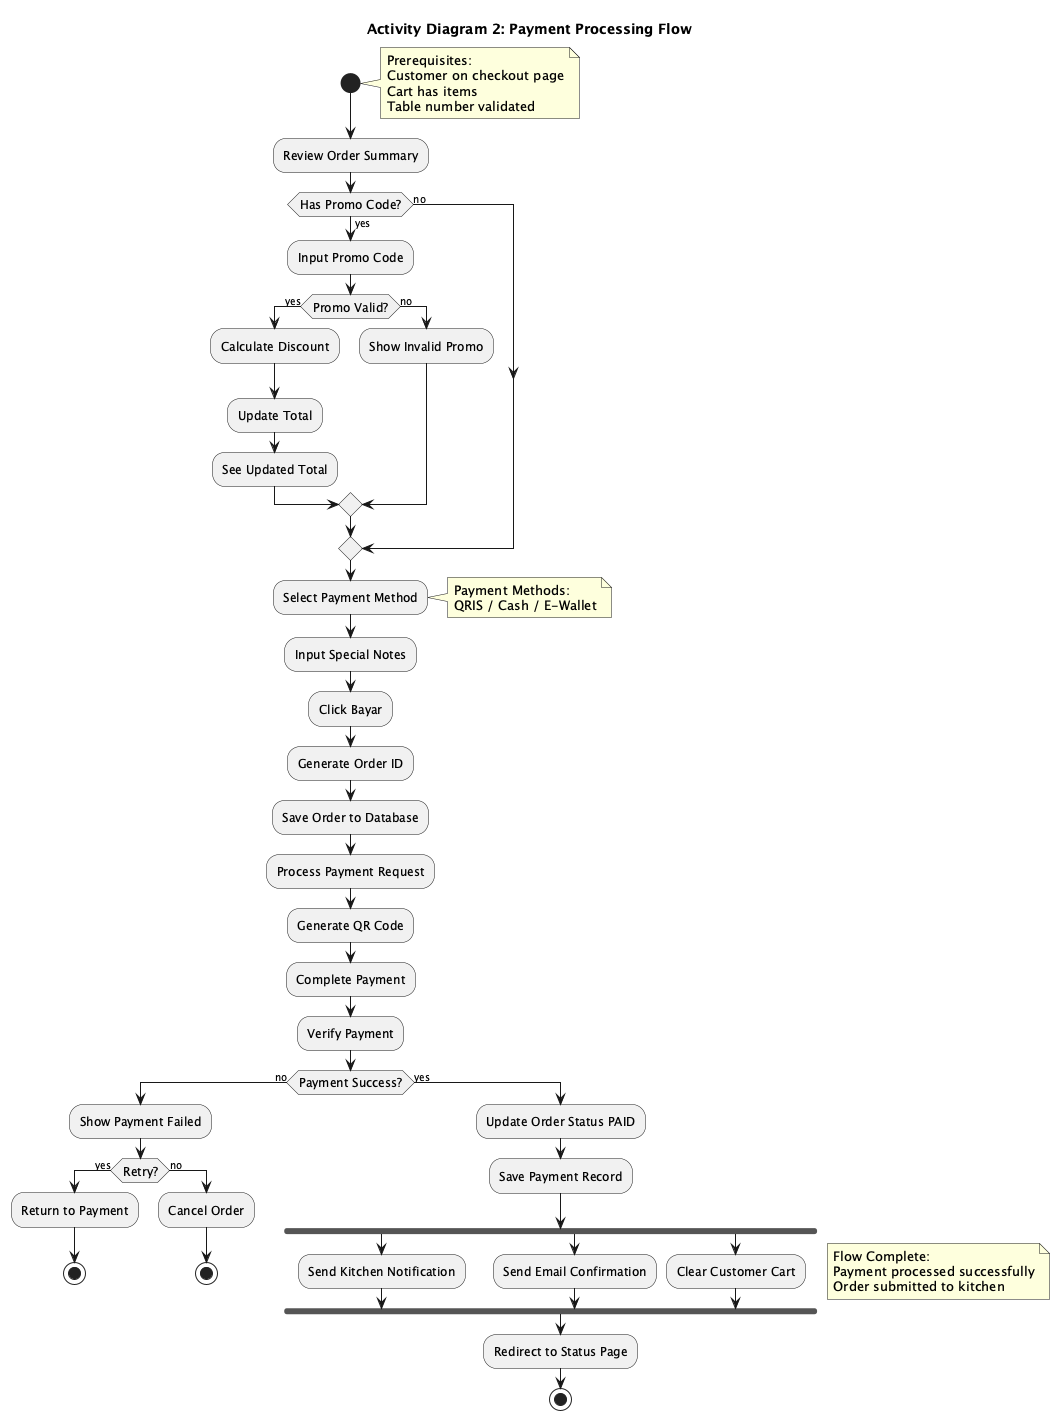

The diagram above was rendered by PlantUML. Its source (embedded in the PNG):
@startuml
title Activity Diagram 2: Payment Processing Flow

skinparam activityFontSize 12
skinparam activityArrowFontSize 10

start

note right
  Prerequisites:
  Customer on checkout page
  Cart has items
  Table number validated
end note

:Review Order Summary;

if (Has Promo Code?) then (yes)
  :Input Promo Code;
  if (Promo Valid?) then (yes)
    :Calculate Discount;
    :Update Total;
    :See Updated Total;
  else (no)
    :Show Invalid Promo;
  endif
else (no)
endif

:Select Payment Method;

note right
  Payment Methods:
  QRIS / Cash / E-Wallet
end note

:Input Special Notes;
:Click Bayar;
:Generate Order ID;
:Save Order to Database;
:Process Payment Request;
:Generate QR Code;
:Complete Payment;
:Verify Payment;

if (Payment Success?) then (no)
  :Show Payment Failed;
  if (Retry?) then (yes)
    :Return to Payment;
    stop
  else (no)
    :Cancel Order;
    stop
  endif
else (yes)
  :Update Order Status PAID;
  :Save Payment Record;
  
  fork
    :Send Kitchen Notification;
  fork again
    :Send Email Confirmation;
  fork again
    :Clear Customer Cart;
  end fork
  
  note right
    Flow Complete:
    Payment processed successfully
    Order submitted to kitchen
  end note
  
  :Redirect to Status Page;
  stop
endif

@enduml